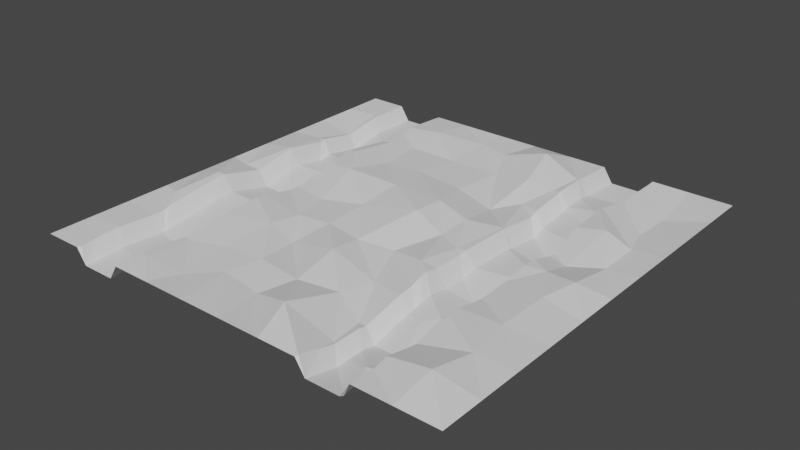 # Source: tyre_tracks.blend  (saved by Blender 3.0.42; exported with 4.5.12 LTS)
import bpy
from mathutils import Matrix  # noqa: F401  (used for matrix-valued properties, if any)

bpy.ops.wm.read_factory_settings(use_empty=True)
scene = bpy.context.scene
scene.name = 'Scene'

# ---- collections
col_collection = bpy.data.collections.new('Collection'); scene.collection.children.link(col_collection)

# ---- world
world_world = bpy.data.worlds.new('World'); scene.world = world_world
world_world.use_nodes = True; world_world.node_tree.nodes.clear()
_N = world_world.node_tree.nodes; _L = world_world.node_tree.links
n0 = _N.new('ShaderNodeOutputWorld'); n0.name = 'World Output'; n0.location = (300, 300)
n1 = _N.new('ShaderNodeBackground'); n1.name = 'Background'; n1.location = (10, 300)
n1.inputs[0].default_value = (0.05088, 0.05088, 0.05088, 1.0)
_L.new(n1.outputs[0], n0.inputs[0])
n0.is_active_output = True
world_world.color = (0.05088, 0.05088, 0.05088)
world_world.use_sun_shadow = False
world_world.sun_shadow_jitter_overblur = 0.0

# ---- meshes
me_grid_002 = bpy.data.meshes.new('Grid.002')
me_grid_002.from_pydata([(-1.0, -1.0, 0.0), (-0.4, -1.0, 0.0), (-0.2, -1.0, 0.0), (0.0, -1.0, 0.0), (0.2, -1.0, 0.0), (0.8, -1.0, 0.0), (1.0, -1.0, 0.0), (-1.0, -0.8, 0.0), (-0.8515, -0.7873, 0.008267), (-0.5369, -0.8837, 0.009891), (-0.3573, -0.8492, -0.01704), (-0.2392, -0.7464, -0.01139), (-0.04933, -0.7643, -0.02578), (0.1508, -0.8179, 0.04154), (0.3613, -0.7906, -0.05277), (0.527, -0.8122, -0.07428), (0.8151, -0.8173, 0.04627), (1.0, -0.8, 0.0), (-1.0, -0.6, 0.0), (-0.75, -0.6278, -0.0733), (-0.5483, -0.6651, -0.01108), (-0.3908, -0.6064, -0.009801), (-0.2071, -0.5878, -0.008658), (-0.0008816, -0.6049, -0.01802), (0.1851, -0.5725, -0.01868), (0.3355, -0.6343, -0.06153), (0.5589, -0.6679, -0.09883), (0.8307, -0.6185, 0.01364), (1.0, -0.6, 0.0), (-1.0, -0.4, 0.0), (-0.8912, -0.4434, 0.01876), (-0.6458, -0.4622, -0.0541), (-0.3762, -0.3715, 0.00757), (-0.2476, -0.3794, -0.03682), (-0.01302, -0.3901, 0.02015), (0.2221, -0.4124, -0.03318), (0.5017, -0.4839, -0.06367), (0.5514, -0.4276, -0.05562), (0.8008, -0.3998, 0.006036), (1.0, -0.4, 0.0), (-1.0, -0.2, 0.0), (-0.8554, -0.2246, 0.0452), (-0.6661, -0.208, -0.04346), (-0.3706, -0.2153, -0.01516), (-0.2048, -0.2071, -0.00411), (-0.02658, -0.2336, -0.007352), (0.1299, -0.1905, -0.0219), (0.307, -0.2428, 0.01894), (0.5492, -0.2258, -0.09125), (0.8145, -0.1727, 0.01809), (1.0, -0.2, 0.0), (-1.0, 0.0, 0.0), (-0.9018, -0.01721, -0.002977), (-0.6406, -0.01079, -0.0869), (-0.4089, -0.03162, -0.02238), (-0.2016, -0.002454, 0.005896), (0.05035, 0.0493, 0.0405), (0.2154, 0.002245, -0.0008772), (0.3398, -0.0601, 0.007558), (0.7134, 0.006628, 0.008524), (0.8619, -0.03267, 0.0333), (1.0, 0.0, 0.0), (-1.0, 0.2, 0.0), (-0.8321, 0.1966, 0.03093), (-0.6978, 0.2305, -0.06499), (-0.4358, 0.175, 0.04497), (-0.1967, 0.2049, 0.02688), (0.05624, 0.1968, 0.0319), (0.2295, 0.1497, 0.01571), (0.3671, 0.2165, -0.002419), (0.7061, 0.1559, -0.03659), (0.8628, 0.1894, -0.004899), (1.0, 0.2, 0.0), (-1.0, 0.4, 0.0), (-0.8606, 0.4335, -0.004634), (-0.5371, 0.3267, 0.04904), (-0.4027, 0.384, 0.007881), (-0.2405, 0.4173, 0.004904), (0.001903, 0.3988, -0.003676), (0.1876, 0.3729, -0.03756), (0.2777, 0.4862, -0.02412), (0.7525, 0.3728, 0.05031), (0.8538, 0.4012, -0.01362), (1.0, 0.4, 0.0), (-1.0, 0.6, 0.0), (-0.8332, 0.5979, -0.03013), (-0.5385, 0.5686, 0.01511), (-0.4374, 0.625, -0.006496), (-0.2029, 0.6264, -0.00711), (0.02459, 0.6488, -0.01778), (0.2102, 0.6313, 0.02076), (0.3391, 0.6278, 0.005823), (0.5519, 0.6183, -0.02193), (0.8072, 0.5528, -0.02788), (1.0, 0.6, 0.0), (-1.0, 0.8, 0.0), (-0.8522, 0.8171, 0.0002113), (-0.6486, 0.7663, -0.05704), (-0.4295, 0.7957, 0.02332), (-0.207, 0.8663, -0.001725), (-0.0435, 0.8143, 0.0053), (0.1691, 0.8326, 0.06592), (0.3654, 0.7813, 0.01423), (0.5532, 0.8146, -0.0607), (0.8141, 0.7368, -0.02958), (1.0, 0.8, 0.0), (-1.0, 1.0, 0.0), (-0.4, 1.0, 0.0), (-0.2, 1.0, 0.0), (0.0, 1.0, 0.0), (0.2, 1.0, 0.0), (0.8, 1.0, 0.0), (1.0, 1.0, 0.0), (-0.7776, -1.0, -0.06858), (-0.8224, -0.9074, 0.003599), (-0.8159, -0.9841, 0.0), (-0.8224, -1.0, 0.0), (-0.5776, -0.9588, 0.003503), (-0.6224, -0.981, -0.06784), (-0.6224, -1.0, -0.06858), (-0.5776, -1.0, 0.0), (0.4218, -1.0, -0.06858), (0.3765, -0.8728, -0.03205), (0.382, -0.9869, 0.002994), (0.3776, -1.0, 0.0), (0.6222, -1.0, 0.0), (0.5777, -0.9427, -0.07031), (0.5834, -0.9854, -0.07226), (0.5776, -1.0, -0.06858), (-0.8223, 0.9219, 9.023e-05), (-0.7776, 0.9655, -0.06687), (-0.7776, 1.0, -0.06858), (-0.8224, 1.0, 0.0), (-0.6224, 0.8923, -0.06326), (-0.5777, 0.9733, 0.003047), (-0.5776, 1.0, 0.0), (-0.6224, 1.0, -0.06858), (0.3783, 0.8627, 0.008932), (0.4223, 0.9731, -0.06743), (0.4224, 1.0, -0.06858), (0.3776, 1.0, 0.0), (0.5785, 0.915, -0.06496), (0.6217, 0.9733, -0.002997), (0.6224, 1.0, 0.0), (0.5776, 1.0, -0.06858), (-0.7776, 0.8014, -0.06476), (-0.8223, 0.8116, 0.001507), (-0.7776, 0.7581, -0.06482), (-0.8223, 0.7934, 0.001633), (-0.7774, 0.5923, -0.09013), (-0.8219, 0.5967, -0.0284), (-0.7773, 0.5418, -0.08142), (-0.8219, 0.5857, -0.02626), (-0.7776, 0.4065, -0.05709), (-0.8222, 0.4212, 0.003353), (-0.7784, 0.3432, -0.06962), (-0.8222, 0.3955, -0.003151), (-0.7786, 0.2073, -0.04716), (-0.8226, 0.1979, 0.02952), (-0.7781, 0.1381, -0.05154), (-0.8226, 0.1863, 0.02848), (-0.7777, -0.01416, -0.07884), (-0.8222, -0.01525, -0.007654), (-0.7779, -0.1044, -0.05872), (-0.8224, -0.06929, 0.00469), (-0.7782, -0.2188, -0.03046), (-0.8228, -0.2224, 0.04253), (-0.7781, -0.3058, -0.03446), (-0.8228, -0.2571, 0.04059), (-0.7779, -0.4454, -0.05175), (-0.8225, -0.4428, 0.0176), (-0.7778, -0.5278, -0.06042), (-0.8224, -0.497, 0.01217), (-0.7777, -0.5916, -0.06868), (-0.8224, -0.5333, 0.007319), (-0.7777, -0.6026, -0.07277), (-0.8223, -0.562, -0.003356), (-0.7776, -0.6248, -0.07277), (-0.8223, -0.6198, -0.003355), (-0.7776, -0.6713, -0.06976), (-0.8224, -0.7416, 0.004545), (-0.7777, -0.8115, -0.05989), (-0.8225, -0.7972, 0.008439), (-0.8225, -0.8119, 0.007312), (-0.7777, -0.8497, -0.06273), (-0.5779, 0.7758, 0.01534), (-0.6225, 0.7698, -0.05563), (-0.5778, 0.7189, 0.005493), (-0.6224, 0.7488, -0.05927), (-0.5779, 0.6394, 0.01383), (-0.6225, 0.7194, -0.05619), (-0.5779, 0.5998, 0.01324), (-0.6224, 0.6351, -0.05745), (-0.5779, 0.5725, 0.00907), (-0.6223, 0.5769, -0.06633), (-0.5783, 0.3636, 0.03842), (-0.6227, 0.4033, -0.04159), (-0.5784, 0.3404, 0.04259), (-0.6228, 0.3551, -0.03292), (-0.5783, 0.302, 0.03738), (-0.6226, 0.2755, -0.04372), (-0.5781, 0.2051, 0.0225), (-0.6225, 0.2145, -0.05309), (-0.5776, 0.1214, -0.007217), (-0.6222, 0.1619, -0.07178), (-0.5774, -0.01647, -0.01943), (-0.622, -0.01246, -0.08722), (-0.5774, -0.05866, -0.01758), (-0.622, -0.02487, -0.08668), (-0.5779, -0.2102, 0.01309), (-0.6226, -0.2091, -0.04939), (-0.578, -0.2577, 0.01978), (-0.6227, -0.2325, -0.04609), (-0.5778, -0.4393, 0.01273), (-0.6226, -0.4544, -0.0547), (-0.5777, -0.5007, 0.007989), (-0.6226, -0.4754, -0.05632), (-0.5776, -0.6043, -0.003417), (-0.6225, -0.5108, -0.06022), (-0.5775, -0.6477, -0.008638), (-0.6223, -0.6208, -0.07345), (-0.5774, -0.6597, -0.01016), (-0.6223, -0.6515, -0.07733), (-0.5777, -0.8346, 0.007091), (-0.6225, -0.7809, -0.06455), (-0.6226, -0.858, -0.05911), (-0.5777, -0.8714, 0.009686), (0.6217, 0.7942, -0.001956), (0.5786, 0.8071, -0.06434), (0.6216, 0.7441, -0.001754), (0.5787, 0.7884, -0.06428), (0.6215, 0.6004, 0.02633), (0.5787, 0.6114, -0.02975), (0.6215, 0.5683, 0.03277), (0.5789, 0.5989, -0.0273), (0.6215, 0.5332, 0.04792), (0.5789, 0.5853, -0.02144), (0.6216, 0.4894, 0.03171), (0.5777, 0.5188, -0.04189), (0.6217, 0.3679, 0.02256), (0.5778, 0.3753, -0.05352), (0.6219, 0.2122, -0.03315), (0.5778, 0.2447, -0.1003), (0.622, 0.1694, -0.0274), (0.5778, 0.1771, -0.09142), (0.6221, 0.06353, 0.0054), (0.5777, 0.09058, -0.06461), (0.6221, -0.004648, 0.008214), (0.5777, -0.0119, -0.06049), (0.6222, -0.1224, -0.008802), (0.5777, -0.1853, -0.08582), (0.6222, -0.2112, -0.01145), (0.5777, -0.2201, -0.08686), (0.6222, -0.2763, -0.01434), (0.5777, -0.2455, -0.08799), (0.6222, -0.4197, 0.01099), (0.5777, -0.4247, -0.05635), (0.6222, -0.476, 0.01313), (0.5777, -0.4456, -0.05555), (0.6222, -0.6564, -0.02002), (0.5778, -0.6645, -0.09577), (0.6222, -0.7049, -0.01133), (0.5778, -0.679, -0.09318), (0.6222, -0.8139, 0.01147), (0.5778, -0.8131, -0.06512), (0.5778, -0.8471, -0.07322), (0.6222, -0.8777, -0.003713), (0.4228, 0.7915, -0.05629), (0.3785, 0.7837, 0.01378), (0.4234, 0.7306, -0.04426), (0.3787, 0.7697, 0.01654), (0.4233, 0.6241, -0.0466), (0.3786, 0.6261, 0.01339), (0.4228, 0.5896, -0.05543), (0.3783, 0.6099, 0.009255), (0.4217, 0.433, -0.07389), (0.3774, 0.4493, -0.0111), (0.4206, 0.3712, -0.0963), (0.3766, 0.4067, -0.02661), (0.4217, 0.2063, -0.07629), (0.3777, 0.2145, -0.003446), (0.4221, 0.1836, -0.06933), (0.3777, 0.2101, -0.002097), (0.4226, -0.04333, -0.06083), (0.3782, -0.05231, 0.007644), (0.4219, -0.1251, -0.07287), (0.378, -0.0903, 0.002048), (0.4221, -0.2347, -0.06941), (0.3782, -0.2378, 0.0067), (0.4229, -0.3304, -0.05247), (0.3788, -0.2971, 0.01718), (0.4225, -0.3858, -0.05796), (0.3787, -0.3316, 0.01377), (0.4219, -0.4209, -0.06943), (0.3779, -0.3862, -0.004026), (0.4216, -0.4634, -0.07459), (0.3775, -0.4521, -0.01202), (0.4205, -0.5575, -0.09616), (0.3758, -0.5979, -0.04545), (0.4193, -0.6469, -0.1184), (0.3752, -0.6403, -0.05597), (0.4199, -0.7127, -0.1055), (0.3756, -0.6715, -0.04985), (0.4199, -0.7983, -0.1047), (0.3757, -0.7925, -0.04868), (0.3756, -0.8032, -0.0496), (0.4198, -0.8419, -0.1084)], [], [(183, 8, 114), (115, 114, 8, 7), (184, 118, 225, 181), (2, 10, 1), (3, 11, 2), (4, 12, 3), (305, 14, 122), (123, 122, 14, 13), (96, 129, 132, 106), (6, 16, 5), (8, 18, 7), (183, 182, 8), (10, 20, 9), (11, 21, 10), (12, 22, 11), (13, 23, 12), (14, 24, 13), (305, 304, 14), (265, 264, 15), (17, 27, 16), (8, 180, 178, 18), (220, 171, 173, 19, 222), (20, 217, 219), (22, 32, 21), (23, 33, 22), (24, 34, 23), (25, 35, 24), (302, 300, 25), (262, 260, 26), (28, 38, 27), (30, 40, 29), (172, 170, 30), (216, 214, 31), (33, 43, 32), (34, 44, 33), (35, 45, 34), (25, 298, 296, 35), (292, 47, 46, 294), (258, 256, 37), (39, 49, 38), (41, 51, 40), (168, 166, 41), (212, 210, 42), (44, 54, 43), (45, 55, 44), (46, 56, 45), (47, 57, 46), (290, 288, 47), (254, 252, 48), (50, 60, 49), (52, 62, 51), (164, 162, 52), (208, 206, 53), (55, 65, 54), (56, 66, 55), (57, 67, 56), (58, 68, 57), (286, 284, 58), (60, 70, 59), (61, 71, 60), (63, 73, 62), (160, 158, 63), (204, 202, 64), (66, 76, 65), (67, 77, 66), (68, 78, 67), (69, 79, 68), (282, 280, 69), (71, 81, 70), (72, 82, 71), (74, 84, 73), (196, 151, 153, 198), (76, 86, 75), (77, 87, 76), (78, 88, 77), (79, 89, 78), (80, 90, 79), (278, 276, 80), (236, 92, 271, 273, 238), (83, 93, 82), (85, 95, 84), (192, 147, 149, 194), (86, 189, 191), (88, 98, 87), (89, 99, 88), (90, 100, 89), (91, 101, 90), (274, 272, 91), (234, 232, 92), (94, 104, 93), (96, 106, 95), (133, 97, 186), (98, 107, 135, 134), (99, 107, 98), (100, 108, 99), (101, 109, 100), (102, 110, 101), (141, 103, 228), (104, 111, 143, 142), (105, 111, 104), (119, 118, 184, 113), (188, 186, 97), (1, 10, 9), (2, 11, 10), (3, 12, 11), (4, 13, 12), (128, 127, 306, 121), (5, 16, 263, 266), (6, 17, 16), (224, 19, 179, 181, 225), (9, 20, 221, 223), (10, 21, 20), (11, 22, 21), (12, 23, 22), (13, 24, 23), (14, 25, 24), (15, 26, 299, 301), (16, 27, 259, 261), (17, 28, 27), (19, 173, 175), (218, 31, 169, 171, 220), (21, 32, 213, 215), (22, 33, 32), (23, 34, 33), (24, 35, 34), (26, 36, 297, 299), (26, 37, 36), (27, 38, 255, 257), (28, 39, 38), (30, 41, 40), (31, 42, 165, 167), (32, 43, 209, 211), (33, 44, 43), (34, 45, 44), (35, 46, 45), (36, 291, 293), (37, 48, 287, 289), (38, 49, 251, 253), (39, 50, 49), (41, 52, 51), (42, 53, 161, 163), (43, 54, 205, 207), (44, 55, 54), (45, 56, 55), (46, 57, 56), (47, 58, 57), (48, 250, 248, 283, 285), (49, 60, 59), (50, 61, 60), (52, 63, 62), (53, 64, 157, 159), (54, 65, 201, 203), (55, 66, 65), (56, 67, 66), (57, 68, 67), (58, 69, 68), (282, 69, 58, 284), (60, 71, 70), (61, 72, 71), (63, 74, 73), (64, 200, 198, 153, 155), (65, 76, 75), (66, 77, 76), (67, 78, 77), (68, 79, 78), (69, 80, 79), (278, 80, 69, 280), (71, 82, 81), (72, 83, 82), (74, 85, 84), (196, 194, 149, 151), (76, 87, 86), (77, 88, 87), (78, 89, 88), (79, 90, 89), (80, 91, 90), (274, 91, 80, 276), (82, 93, 231, 233), (83, 94, 93), (85, 96, 95), (190, 97, 145, 147, 192), (87, 98, 185, 187), (88, 99, 98), (89, 100, 99), (90, 101, 100), (91, 102, 101), (92, 103, 267, 269), (93, 104, 227, 229), (94, 105, 104), (97, 133, 136, 131, 130), (97, 130, 145), (98, 134, 185), (99, 108, 107), (100, 109, 108), (101, 110, 109), (103, 141, 144, 139, 138), (103, 138, 267), (104, 142, 227), (105, 112, 111), (1, 9, 117, 120), (182, 180, 8), (179, 19, 177), (176, 29, 18, 178), (19, 175, 177), (174, 30, 29, 176), (172, 30, 174), (168, 41, 30, 170), (31, 167, 169), (164, 52, 41, 166), (42, 163, 165), (160, 63, 52, 162), (53, 159, 161), (156, 74, 63, 158), (65, 75, 199, 201), (156, 154, 74), (152, 85, 74, 154), (152, 150, 85), (148, 96, 85, 150), (129, 96, 146), (117, 9, 226), (230, 228, 103), (9, 223, 226), (224, 222, 19), (20, 219, 221), (216, 31, 218), (21, 215, 217, 20), (212, 42, 31, 214), (32, 211, 213), (208, 53, 42, 210), (43, 207, 209), (204, 64, 53, 206), (54, 203, 205), (202, 200, 64), (64, 155, 157), (199, 75, 197), (75, 195, 197), (75, 86, 193, 195), (86, 191, 193), (188, 97, 190), (87, 187, 189, 86), (102, 137, 140, 110), (124, 123, 13, 4), (270, 268, 102), (262, 26, 15, 264), (16, 261, 263), (258, 37, 26, 260), (27, 257, 259), (254, 48, 37, 256), (38, 253, 255), (252, 250, 48), (48, 285, 287), (246, 281, 283, 248), (246, 244, 279, 281), (242, 277, 279, 244), (242, 240, 275, 277), (238, 273, 275, 240), (81, 237, 239), (234, 92, 236), (82, 233, 235, 81), (230, 103, 92, 232), (93, 229, 231), (148, 146, 96), (265, 15, 126), (5, 266, 125), (302, 25, 14, 304), (15, 301, 303), (300, 298, 25), (297, 36, 295), (294, 46, 35, 296), (36, 293, 295), (290, 47, 292), (37, 289, 291, 36), (286, 58, 47, 288), (49, 59, 249, 251), (249, 59, 247), (59, 245, 247), (59, 70, 243, 245), (70, 241, 243), (70, 81, 239, 241), (81, 235, 237), (270, 102, 91, 272), (92, 269, 271), (137, 102, 268), (127, 126, 15, 303, 306), (113, 114, 115, 116), (117, 118, 119, 120), (121, 122, 123, 124), (125, 126, 127, 128), (129, 130, 131, 132), (133, 134, 135, 136), (137, 138, 139, 140), (141, 142, 143, 144), (182, 183, 184, 181), (180, 182, 181, 179), (179, 177, 178, 180), (176, 178, 177, 175), (174, 176, 175, 173), (172, 174, 173, 171), (170, 172, 171, 169), (168, 170, 169, 167), (166, 168, 167, 165), (164, 166, 165, 163), (162, 164, 163, 161), (160, 162, 161, 159), (158, 160, 159, 157), (156, 158, 157, 155), (154, 156, 155, 153), (152, 154, 153, 151), (150, 152, 151, 149), (148, 150, 149, 147), (146, 148, 147, 145), (129, 146, 145, 130), (183, 114, 113, 184), (224, 225, 226, 223), (222, 224, 223, 221), (220, 222, 221, 219), (218, 220, 219, 217), (216, 218, 217, 215), (214, 216, 215, 213), (212, 214, 213, 211), (210, 212, 211, 209), (208, 210, 209, 207), (206, 208, 207, 205), (204, 206, 205, 203), (202, 204, 203, 201), (200, 202, 201, 199), (199, 197, 198, 200), (196, 198, 197, 195), (194, 196, 195, 193), (192, 194, 193, 191), (190, 192, 191, 189), (188, 190, 189, 187), (186, 188, 187, 185), (133, 186, 185, 134), (117, 226, 225, 118), (264, 265, 266, 263), (262, 264, 263, 261), (260, 262, 261, 259), (258, 260, 259, 257), (256, 258, 257, 255), (254, 256, 255, 253), (252, 254, 253, 251), (250, 252, 251, 249), (249, 247, 248, 250), (246, 248, 247, 245), (244, 246, 245, 243), (242, 244, 243, 241), (240, 242, 241, 239), (238, 240, 239, 237), (236, 238, 237, 235), (234, 236, 235, 233), (232, 234, 233, 231), (230, 232, 231, 229), (228, 230, 229, 227), (141, 228, 227, 142), (265, 126, 125, 266), (304, 305, 306, 303), (302, 304, 303, 301), (300, 302, 301, 299), (298, 300, 299, 297), (297, 295, 296, 298), (294, 296, 295, 293), (292, 294, 293, 291), (290, 292, 291, 289), (288, 290, 289, 287), (286, 288, 287, 285), (284, 286, 285, 283), (282, 284, 283, 281), (280, 282, 281, 279), (278, 280, 279, 277), (276, 278, 277, 275), (274, 276, 275, 273), (272, 274, 273, 271), (270, 272, 271, 269), (268, 270, 269, 267), (137, 268, 267, 138), (305, 122, 121, 306), (116, 115, 7, 0)])
_uv = me_grid_002.uv_layers.new(name='UVMap')
_uv.uv.foreach_set('vector', [0.1115, 0.08845, 0.1, 0.1, 0.1, 0.04353, 0.09206, 0.007936, 0.1, 0.04353, 0.1, 0.1, 0.0, 0.1, 0.1293, 0.07066, 0.1911, 0.008916, 0.1735, 0.1, 0.1256, 0.1, 0.4, 0.0, 0.3, 0.1, 0.3, 0.0, 0.5, 0.0, 0.4, 0.1, 0.4, 0.0, 0.6, 0.0, 0.5, 0.1, 0.5, 0.0, 0.706, 0.094, 0.7, 0.1, 0.7, 0.06074, 0.6928, 0.007207, 0.7, 0.06074, 0.7, 0.1, 0.6, 0.1, 0.1, 0.9, 0.1, 0.9573, 0.08878, 1.0, 0.0, 1.0, 1.0, 0.0, 0.9, 0.1, 0.9, 0.0, 0.1, 0.1, 0.0, 0.2, 0.0, 0.1, 0.1115, 0.08845, 0.1106, 0.1, 0.1, 0.1, 0.3, 0.1, 0.2, 0.2, 0.2, 0.1, 0.4, 0.1, 0.3, 0.2, 0.3, 0.1, 0.5, 0.1, 0.4, 0.2, 0.4, 0.1, 0.6, 0.1, 0.5, 0.2, 0.5, 0.1, 0.7, 0.1, 0.6, 0.2, 0.6, 0.1, 0.706, 0.094, 0.7087, 0.1, 0.7, 0.1, 0.8186, 0.08141, 0.8176, 0.1, 0.8, 0.1, 1.0, 0.1, 0.9, 0.2, 0.9, 0.1, 0.1, 0.1, 0.1, 0.1287, 0.07108, 0.2, 0.0, 0.2, 0.1792, 0.2208, 0.1355, 0.2645, 0.1, 0.2196, 0.1, 0.2, 0.1633, 0.2, 0.2, 0.2, 0.2, 0.23, 0.1918, 0.2082, 0.4, 0.2, 0.3, 0.3, 0.3, 0.2, 0.5, 0.2, 0.4, 0.3, 0.4, 0.2, 0.6, 0.2, 0.5, 0.3, 0.5, 0.2, 0.7, 0.2, 0.6, 0.3, 0.6, 0.2, 0.7209, 0.1791, 0.7178, 0.2, 0.7, 0.2, 0.8074, 0.1926, 0.807, 0.2, 0.8, 0.2, 1.0, 0.2, 0.9, 0.3, 0.9, 0.2, 0.1, 0.3, 0.0, 0.4, 0.0, 0.3, 0.1221, 0.2779, 0.1271, 0.3, 0.1, 0.3, 0.2091, 0.2909, 0.2086, 0.3, 0.2, 0.3, 0.4, 0.3, 0.3, 0.4, 0.3, 0.3, 0.5, 0.3, 0.4, 0.4, 0.4, 0.3, 0.6, 0.3, 0.5, 0.4, 0.5, 0.3, 0.7, 0.2, 0.7, 0.2242, 0.6556, 0.3, 0.6, 0.3, 0.7, 0.3632, 0.7, 0.4, 0.6, 0.4, 0.6667, 0.3333, 0.8094, 0.2906, 0.8105, 0.3, 0.8, 0.3, 1.0, 0.3, 0.9, 0.4, 0.9, 0.3, 0.1, 0.4, 0.0, 0.5, 0.0, 0.4, 0.115, 0.385, 0.1133, 0.4, 0.1, 0.4, 0.215, 0.385, 0.2147, 0.4, 0.2, 0.4, 0.4, 0.4, 0.3, 0.5, 0.3, 0.4, 0.5, 0.4, 0.4, 0.5, 0.4, 0.4, 0.6, 0.4, 0.5, 0.5, 0.5, 0.4, 0.7, 0.4, 0.6, 0.5, 0.6, 0.4, 0.7294, 0.3706, 0.7294, 0.4, 0.7, 0.4, 0.8114, 0.3886, 0.8108, 0.4, 0.8, 0.4, 1.0, 0.4, 0.9, 0.5, 0.9, 0.4, 0.1, 0.5, 0.0, 0.6, 0.0, 0.5, 0.1273, 0.4727, 0.1305, 0.5, 0.1, 0.5, 0.2069, 0.4931, 0.208, 0.5, 0.2, 0.5, 0.4, 0.5, 0.3, 0.6, 0.3, 0.5, 0.5, 0.5, 0.4, 0.6, 0.4, 0.5, 0.6, 0.5, 0.5, 0.6, 0.5, 0.5, 0.7, 0.5, 0.6, 0.6, 0.6, 0.5, 0.7182, 0.4818, 0.7089, 0.5, 0.7, 0.5, 0.9, 0.5, 0.8, 0.6, 0.8, 0.5, 1.0, 0.5, 0.9, 0.6, 0.9, 0.5, 0.1, 0.6, 0.0, 0.7, 0.0, 0.6, 0.105, 0.595, 0.1052, 0.6, 0.1, 0.6, 0.2262, 0.5738, 0.2288, 0.6, 0.2, 0.6, 0.4, 0.6, 0.3, 0.7, 0.3, 0.6, 0.5, 0.6, 0.4, 0.7, 0.4, 0.6, 0.6, 0.6, 0.5, 0.7, 0.5, 0.6, 0.7, 0.6, 0.6, 0.7, 0.6, 0.6, 0.7029, 0.5971, 0.703, 0.6, 0.7, 0.6, 0.9, 0.6, 0.8, 0.7, 0.8, 0.6, 1.0, 0.6, 0.9, 0.7, 0.9, 0.6, 0.1, 0.7, 0.0, 0.8, 0.0, 0.7, 0.1721, 0.7279, 0.1218, 0.7782, 0.13, 0.7, 0.1751, 0.7, 0.3, 0.7, 0.2, 0.8, 0.2, 0.7, 0.4, 0.7, 0.3, 0.8, 0.3, 0.7, 0.5, 0.7, 0.4, 0.8, 0.4, 0.7, 0.6, 0.7, 0.5, 0.8, 0.5, 0.7, 0.7, 0.7, 0.6, 0.8, 0.6, 0.7, 0.72, 0.68, 0.7175, 0.7, 0.7, 0.7, 0.8, 0.7865, 0.8, 0.8, 0.7396, 0.8, 0.7165, 0.7835, 0.7469, 0.7531, 1.0, 0.7, 0.9, 0.8, 0.9, 0.7, 0.1, 0.8, 0.0, 0.9, 0.0, 0.8, 0.1732, 0.8268, 0.1238, 0.8762, 0.119, 0.8, 0.1716, 0.8, 0.2, 0.8, 0.2, 0.8358, 0.1874, 0.8126, 0.4, 0.8, 0.3, 0.9, 0.3, 0.8, 0.5, 0.8, 0.4, 0.9, 0.4, 0.8, 0.6, 0.8, 0.5, 0.9, 0.5, 0.8, 0.7, 0.8, 0.6, 0.9, 0.6, 0.8, 0.7077, 0.7923, 0.7185, 0.8, 0.7, 0.8, 0.8089, 0.7911, 0.8105, 0.8, 0.8, 0.8, 1.0, 0.8, 0.9, 0.9, 0.9, 0.8, 0.1, 0.9, 0.0, 1.0, 0.0, 0.9, 0.2, 0.9539, 0.2, 0.9, 0.2119, 0.9, 0.3, 0.9, 0.3, 1.0, 0.2112, 1.0, 0.2131, 0.9869, 0.4, 0.9, 0.3, 1.0, 0.3, 0.9, 0.5, 0.9, 0.4, 1.0, 0.4, 0.9, 0.6, 0.9, 0.5, 1.0, 0.5, 0.9, 0.7, 0.9, 0.6, 1.0, 0.6, 0.9, 0.8, 0.9541, 0.8, 0.9, 0.8097, 0.9, 0.9, 0.9, 0.9, 1.0, 0.8112, 1.0, 0.8101, 0.9899, 1.0, 0.9, 0.9, 1.0, 0.9, 0.9, 0.1888, 0.0, 0.1911, 0.008916, 0.1293, 0.07066, 0.1112, 0.0, 0.2124, 0.8876, 0.2119, 0.9, 0.2, 0.9, 0.3, 0.0, 0.3, 0.1, 0.2, 0.1, 0.4, 0.0, 0.4, 0.1, 0.3, 0.1, 0.5, 0.0, 0.5, 0.1, 0.4, 0.1, 0.6, 0.0, 0.6, 0.1, 0.5, 0.1, 0.7888, 0.0, 0.793, 0.006974, 0.7245, 0.07551, 0.7109, 0.0, 0.9, 0.0, 0.9, 0.1, 0.833, 0.1, 0.8349, 0.06512, 1.0, 0.0, 1.0, 0.1, 0.9, 0.1, 0.1598, 0.1402, 0.1, 0.2, 0.1, 0.1727, 0.1256, 0.1, 0.1735, 0.1, 0.2, 0.1, 0.2, 0.2, 0.1855, 0.2, 0.1808, 0.1192, 0.3, 0.1, 0.3, 0.2, 0.2, 0.2, 0.4, 0.1, 0.4, 0.2, 0.3, 0.2, 0.5, 0.1, 0.5, 0.2, 0.4, 0.2, 0.6, 0.1, 0.6, 0.2, 0.5, 0.2, 0.7, 0.1, 0.7, 0.2, 0.6, 0.2, 0.8, 0.1, 0.8, 0.2, 0.7375, 0.2, 0.7441, 0.1559, 0.9, 0.1, 0.9, 0.2, 0.8233, 0.2, 0.8247, 0.1753, 1.0, 0.1, 1.0, 0.2, 0.9, 0.2, 0.1, 0.2, 0.1, 0.2196, 0.08893, 0.2111, 0.2, 0.2761, 0.2, 0.3, 0.1452, 0.3, 0.1355, 0.2645, 0.1792, 0.2208, 0.3, 0.2, 0.3, 0.3, 0.2252, 0.3, 0.2267, 0.2733, 0.4, 0.2, 0.4, 0.3, 0.3, 0.3, 0.5, 0.2, 0.5, 0.3, 0.4, 0.3, 0.6, 0.2, 0.6, 0.3, 0.5, 0.3, 0.8, 0.2, 0.7, 0.3, 0.7, 0.2511, 0.7375, 0.2, 0.8, 0.2, 0.8, 0.3, 0.7, 0.3, 0.9, 0.2, 0.9, 0.3, 0.8284, 0.3, 0.8254, 0.2746, 1.0, 0.2, 1.0, 0.3, 0.9, 0.3, 0.1, 0.3, 0.1, 0.4, 0.0, 0.4, 0.2, 0.3, 0.2, 0.4, 0.1353, 0.4, 0.1361, 0.3639, 0.3, 0.3, 0.3, 0.4, 0.2299, 0.4, 0.2304, 0.3696, 0.4, 0.3, 0.4, 0.4, 0.3, 0.4, 0.5, 0.3, 0.5, 0.4, 0.4, 0.4, 0.6, 0.3, 0.6, 0.4, 0.5, 0.4, 0.7, 0.3, 0.7, 0.3407, 0.6785, 0.3215, 0.8, 0.3, 0.8, 0.4, 0.7475, 0.4, 0.7474, 0.3526, 0.9, 0.3, 0.9, 0.4, 0.8275, 0.4, 0.829, 0.371, 1.0, 0.3, 1.0, 0.4, 0.9, 0.4, 0.1, 0.4, 0.1, 0.5, 0.0, 0.5, 0.2, 0.4, 0.2, 0.5, 0.1475, 0.5, 0.1457, 0.4543, 0.3, 0.4, 0.3, 0.5, 0.2273, 0.5, 0.2234, 0.4766, 0.4, 0.4, 0.4, 0.5, 0.3, 0.5, 0.5, 0.4, 0.5, 0.5, 0.4, 0.5, 0.6, 0.4, 0.6, 0.5, 0.5, 0.5, 0.7, 0.4, 0.7, 0.5, 0.6, 0.5, 0.8, 0.4, 0.8, 0.4174, 0.7549, 0.5, 0.7191, 0.5, 0.7392, 0.4608, 0.9, 0.4, 0.9, 0.5, 0.8, 0.5, 1.0, 0.4, 1.0, 0.5, 0.9, 0.5, 0.1, 0.5, 0.1, 0.6, 0.0, 0.6, 0.2, 0.5, 0.2, 0.6, 0.1348, 0.6, 0.1282, 0.5718, 0.3, 0.5, 0.3, 0.6, 0.2457, 0.6, 0.2416, 0.5584, 0.4, 0.5, 0.4, 0.6, 0.3, 0.6, 0.5, 0.5, 0.5, 0.6, 0.4, 0.6, 0.6, 0.5, 0.6, 0.6, 0.5, 0.6, 0.7, 0.5, 0.7, 0.6, 0.6, 0.6, 0.7029, 0.5971, 0.7, 0.6, 0.7, 0.5, 0.7089, 0.5, 0.9, 0.5, 0.9, 0.6, 0.8, 0.6, 1.0, 0.5, 1.0, 0.6, 0.9, 0.6, 0.1, 0.6, 0.1, 0.7, 0.0, 0.7, 0.2, 0.6, 0.2, 0.6468, 0.1751, 0.7, 0.13, 0.7, 0.1436, 0.6564, 0.3, 0.6, 0.3, 0.7, 0.2, 0.7, 0.4, 0.6, 0.4, 0.7, 0.3, 0.7, 0.5, 0.6, 0.5, 0.7, 0.4, 0.7, 0.6, 0.6, 0.6, 0.7, 0.5, 0.7, 0.7, 0.6, 0.7, 0.7, 0.6, 0.7, 0.72, 0.68, 0.7, 0.7, 0.7, 0.6, 0.703, 0.6, 0.9, 0.6, 0.9, 0.7, 0.8, 0.7, 1.0, 0.6, 1.0, 0.7, 0.9, 0.7, 0.1, 0.7, 0.1, 0.8, 0.0, 0.8, 0.1721, 0.7279, 0.1716, 0.8, 0.119, 0.8, 0.1218, 0.7782, 0.3, 0.7, 0.3, 0.8, 0.2, 0.8, 0.4, 0.7, 0.4, 0.8, 0.3, 0.8, 0.5, 0.7, 0.5, 0.8, 0.4, 0.8, 0.6, 0.7, 0.6, 0.8, 0.5, 0.8, 0.7, 0.7, 0.7, 0.8, 0.6, 0.8, 0.7077, 0.7923, 0.7, 0.8, 0.7, 0.7, 0.7175, 0.7, 0.9, 0.7, 0.9, 0.8, 0.8273, 0.8, 0.823, 0.777, 1.0, 0.7, 1.0, 0.8, 0.9, 0.8, 0.1, 0.8, 0.1, 0.9, 0.0, 0.9, 0.2, 0.8763, 0.2, 0.9, 0.1318, 0.9, 0.1238, 0.8762, 0.1732, 0.8268, 0.3, 0.8, 0.3, 0.9, 0.2323, 0.9, 0.2335, 0.8665, 0.4, 0.8, 0.4, 0.9, 0.3, 0.9, 0.5, 0.8, 0.5, 0.9, 0.4, 0.9, 0.6, 0.8, 0.6, 0.9, 0.5, 0.9, 0.7, 0.8, 0.7, 0.9, 0.6, 0.9, 0.8, 0.8, 0.8, 0.9, 0.7306, 0.9, 0.7311, 0.8689, 0.9, 0.8, 0.9, 0.9, 0.8262, 0.9, 0.8269, 0.8731, 1.0, 0.8, 1.0, 0.9, 0.9, 0.9, 0.2, 0.9, 0.2, 0.9539, 0.1888, 1.0, 0.1112, 1.0, 0.1148, 0.9852, 0.2, 0.9, 0.1148, 0.9852, 0.1318, 0.9, 0.3, 0.9, 0.2131, 0.9869, 0.2323, 0.9, 0.4, 0.9, 0.4, 1.0, 0.3, 1.0, 0.5, 0.9, 0.5, 1.0, 0.4, 1.0, 0.6, 0.9, 0.6, 1.0, 0.5, 1.0, 0.8, 0.9, 0.8, 0.9541, 0.7888, 1.0, 0.7112, 1.0, 0.7145, 0.9855, 0.8, 0.9, 0.7145, 0.9855, 0.7306, 0.9, 0.9, 0.9, 0.8101, 0.9899, 0.8262, 0.9, 1.0, 0.9, 1.0, 1.0, 0.9, 1.0, 0.3, 0.0, 0.2, 0.1, 0.2, 0.03541, 0.2112, 0.0, 0.1106, 0.1, 0.1, 0.1287, 0.1, 0.1, 0.1, 0.1727, 0.1, 0.2, 0.08894, 0.2, 0.07109, 0.2289, 0.0, 0.3, 0.0, 0.2, 0.07108, 0.2, 0.1, 0.2, 0.08893, 0.2111, 0.08894, 0.2, 0.1, 0.2513, 0.1, 0.3, 0.0, 0.3, 0.07109, 0.2289, 0.1221, 0.2779, 0.1, 0.3, 0.1, 0.2513, 0.115, 0.385, 0.1, 0.4, 0.1, 0.3, 0.1271, 0.3, 0.2, 0.3, 0.1361, 0.3639, 0.1452, 0.3, 0.1273, 0.4727, 0.1, 0.5, 0.1, 0.4, 0.1133, 0.4, 0.2, 0.4, 0.1457, 0.4543, 0.1353, 0.4, 0.105, 0.595, 0.1, 0.6, 0.1, 0.5, 0.1305, 0.5, 0.2, 0.5, 0.1282, 0.5718, 0.1475, 0.5, 0.118, 0.682, 0.1, 0.7, 0.1, 0.6, 0.1052, 0.6, 0.3, 0.6, 0.2, 0.7, 0.2, 0.6744, 0.2457, 0.6, 0.118, 0.682, 0.1149, 0.7, 0.1, 0.7, 0.1049, 0.7951, 0.1, 0.8, 0.1, 0.7, 0.1149, 0.7, 0.1049, 0.7951, 0.1038, 0.8, 0.1, 0.8, 0.1095, 0.8905, 0.1, 0.9, 0.1, 0.8, 0.1038, 0.8, 0.1, 0.9573, 0.1, 0.9, 0.1114, 0.9, 0.2, 0.03541, 0.2, 0.1, 0.1874, 0.1, 0.81, 0.89, 0.8097, 0.9, 0.8, 0.9, 0.2, 0.1, 0.1808, 0.1192, 0.1874, 0.1, 0.1598, 0.1402, 0.1633, 0.2, 0.1, 0.2, 0.2, 0.2, 0.1918, 0.2082, 0.1855, 0.2, 0.2091, 0.2909, 0.2, 0.3, 0.2, 0.2761, 0.3, 0.2, 0.2267, 0.2733, 0.2, 0.23, 0.2, 0.2, 0.215, 0.385, 0.2, 0.4, 0.2, 0.3, 0.2086, 0.3, 0.3, 0.3, 0.2304, 0.3696, 0.2252, 0.3, 0.2069, 0.4931, 0.2, 0.5, 0.2, 0.4, 0.2147, 0.4, 0.3, 0.4, 0.2234, 0.4766, 0.2299, 0.4, 0.2262, 0.5738, 0.2, 0.6, 0.2, 0.5, 0.208, 0.5, 0.3, 0.5, 0.2416, 0.5584, 0.2273, 0.5, 0.2288, 0.6, 0.2, 0.6468, 0.2, 0.6, 0.2, 0.6, 0.1436, 0.6564, 0.1348, 0.6, 0.2, 0.6744, 0.2, 0.7, 0.188, 0.7, 0.2, 0.7, 0.1866, 0.7134, 0.188, 0.7, 0.2, 0.7, 0.2, 0.8, 0.1866, 0.8, 0.1866, 0.7134, 0.2, 0.8, 0.1874, 0.8126, 0.1866, 0.8, 0.2124, 0.8876, 0.2, 0.9, 0.2, 0.8763, 0.3, 0.8, 0.2335, 0.8665, 0.2, 0.8358, 0.2, 0.8, 0.7, 0.9, 0.7, 0.9372, 0.6888, 1.0, 0.6, 1.0, 0.6888, 0.0, 0.6928, 0.007207, 0.6, 0.1, 0.6, 0.0, 0.7071, 0.8929, 0.707, 0.9, 0.7, 0.9, 0.8074, 0.1926, 0.8, 0.2, 0.8, 0.1, 0.8176, 0.1, 0.9, 0.1, 0.8247, 0.1753, 0.833, 0.1, 0.8094, 0.2906, 0.8, 0.3, 0.8, 0.2, 0.807, 0.2, 0.9, 0.2, 0.8254, 0.2746, 0.8233, 0.2, 0.8114, 0.3886, 0.8, 0.4, 0.8, 0.3, 0.8105, 0.3, 0.9, 0.3, 0.829, 0.371, 0.8284, 0.3, 0.8108, 0.4, 0.8, 0.4174, 0.8, 0.4, 0.8, 0.4, 0.7392, 0.4608, 0.7475, 0.4, 0.7584, 0.5416, 0.7152, 0.5848, 0.7191, 0.5, 0.7549, 0.5, 0.7584, 0.5416, 0.7598, 0.6, 0.7155, 0.6, 0.7152, 0.5848, 0.7607, 0.6393, 0.7289, 0.6711, 0.7155, 0.6, 0.7598, 0.6, 0.7607, 0.6393, 0.7526, 0.7, 0.7253, 0.7, 0.7289, 0.6711, 0.7469, 0.7531, 0.7165, 0.7835, 0.7253, 0.7, 0.7526, 0.7, 0.8, 0.7, 0.7582, 0.7418, 0.7627, 0.7, 0.8089, 0.7911, 0.8, 0.8, 0.8, 0.7865, 0.9, 0.7, 0.823, 0.777, 0.8, 0.7653, 0.8, 0.7, 0.81, 0.89, 0.8, 0.9, 0.8, 0.8, 0.8105, 0.8, 0.9, 0.8, 0.8269, 0.8731, 0.8273, 0.8, 0.1095, 0.8905, 0.1114, 0.9, 0.1, 0.9, 0.8186, 0.08141, 0.8, 0.1, 0.8, 0.03048, 0.9, 0.0, 0.8349, 0.06512, 0.8111, 0.0, 0.7209, 0.1791, 0.7, 0.2, 0.7, 0.1, 0.7087, 0.1, 0.8, 0.1, 0.7441, 0.1559, 0.7354, 0.1, 0.7178, 0.2, 0.7, 0.2242, 0.7, 0.2, 0.7, 0.2511, 0.7, 0.3, 0.6713, 0.3, 0.6667, 0.3333, 0.6, 0.4, 0.6, 0.3, 0.6556, 0.3, 0.7, 0.3, 0.6785, 0.3215, 0.6713, 0.3, 0.7294, 0.3706, 0.7, 0.4, 0.7, 0.3632, 0.8, 0.3, 0.7474, 0.3526, 0.7, 0.3407, 0.7, 0.3, 0.7182, 0.4818, 0.7, 0.5, 0.7, 0.4, 0.7294, 0.4, 0.9, 0.4, 0.8, 0.5, 0.8, 0.4445, 0.8275, 0.4, 0.8, 0.4445, 0.8, 0.5, 0.7679, 0.5, 0.8, 0.5, 0.7715, 0.5285, 0.7679, 0.5, 0.8, 0.5, 0.8, 0.6, 0.7731, 0.6, 0.7715, 0.5285, 0.8, 0.6, 0.7723, 0.6277, 0.7731, 0.6, 0.8, 0.6, 0.8, 0.7, 0.7627, 0.7, 0.7723, 0.6277, 0.8, 0.7, 0.8, 0.7653, 0.7582, 0.7418, 0.7071, 0.8929, 0.7, 0.9, 0.7, 0.8, 0.7185, 0.8, 0.8, 0.8, 0.7311, 0.8689, 0.7396, 0.8, 0.7, 0.9372, 0.7, 0.9, 0.707, 0.9, 0.793, 0.006974, 0.8, 0.03048, 0.8, 0.1, 0.7354, 0.1, 0.7245, 0.07551, 0.1112, 3.611e-18, 0.07125, 0.02875, 0.09206, 0.007936, 0.08878, 0.0, 0.2162, 0.01941, 0.1911, 0.008916, 0.1888, 0.0, 0.2, 0.0, 0.7086, -0.002212, 0.7, 0.06074, 0.6928, 0.007207, 0.6942, 0.005767, 0.8111, 0.0, 0.7832, 0.01679, 0.793, 0.006974, 0.7888, 0.0, 0.1, 0.9573, 0.1, 0.9858, 0.1, 1.0, 0.08878, 1.0, 0.2, 0.9539, 0.2, 0.9909, 0.2, 1.0, 0.1888, 1.0, 0.7065, 0.9259, 0.7145, 0.9855, 0.7112, 1.0, 0.7, 1.0, 0.787, 0.9682, 0.8101, 0.9899, 0.8112, 1.0, 0.8, 1.0, 0.1106, 0.1, 0.1115, 0.08845, 0.1293, 0.07066, 0.1256, 0.1, 0.1, 0.1287, 0.1106, 0.1, 0.1256, 0.1, 0.1, 0.1727, 0.1, 0.1727, 0.08894, 0.2, 0.07108, 0.2, 0.1, 0.1287, 0.07109, 0.2289, 0.07108, 0.2, 0.08894, 0.2, 0.08893, 0.2111, 0.1, 0.2513, 0.07109, 0.2289, 0.08893, 0.2111, 0.1, 0.2196, 0.1221, 0.2779, 0.1, 0.2513, 0.1, 0.2196, 0.1355, 0.2645, 0.1271, 0.3, 0.1221, 0.2779, 0.1355, 0.2645, 0.1452, 0.3, 0.115, 0.385, 0.1271, 0.3, 0.1452, 0.3, 0.1361, 0.3639, 0.1133, 0.4, 0.115, 0.385, 0.1361, 0.3639, 0.1353, 0.4, 0.1273, 0.4727, 0.1133, 0.4, 0.1353, 0.4, 0.1457, 0.4543, 0.1305, 0.5, 0.1273, 0.4727, 0.1457, 0.4543, 0.1475, 0.5, 0.105, 0.595, 0.1305, 0.5, 0.1475, 0.5, 0.1282, 0.5718, 0.1052, 0.6, 0.105, 0.595, 0.1282, 0.5718, 0.1348, 0.6, 0.118, 0.682, 0.1052, 0.6, 0.1348, 0.6, 0.1436, 0.6564, 0.1149, 0.7, 0.118, 0.682, 0.1436, 0.6564, 0.13, 0.7, 0.1049, 0.7951, 0.1149, 0.7, 0.13, 0.7, 0.1218, 0.7782, 0.1038, 0.8, 0.1049, 0.7951, 0.1218, 0.7782, 0.119, 0.8, 0.1095, 0.8905, 0.1038, 0.8, 0.119, 0.8, 0.1238, 0.8762, 0.1114, 0.9, 0.1095, 0.8905, 0.1238, 0.8762, 0.1318, 0.9, 0.1, 0.9573, 0.1114, 0.9, 0.1318, 0.9, 0.1148, 0.9852, 0.1115, 0.08845, 0.1, 0.04353, 0.1112, 0.0, 0.1293, 0.07066, 0.1598, 0.1402, 0.1735, 0.1, 0.1874, 0.1, 0.1808, 0.1192, 0.1633, 0.2, 0.1598, 0.1402, 0.1808, 0.1192, 0.1855, 0.2, 0.1792, 0.2208, 0.1633, 0.2, 0.1855, 0.2, 0.1918, 0.2082, 0.2, 0.2761, 0.1792, 0.2208, 0.1918, 0.2082, 0.2, 0.23, 0.2091, 0.2909, 0.2, 0.2761, 0.2, 0.23, 0.2267, 0.2733, 0.2086, 0.3, 0.2091, 0.2909, 0.2267, 0.2733, 0.2252, 0.3, 0.215, 0.385, 0.2086, 0.3, 0.2252, 0.3, 0.2304, 0.3696, 0.2147, 0.4, 0.215, 0.385, 0.2304, 0.3696, 0.2299, 0.4, 0.2069, 0.4931, 0.2147, 0.4, 0.2299, 0.4, 0.2234, 0.4766, 0.208, 0.5, 0.2069, 0.4931, 0.2234, 0.4766, 0.2273, 0.5, 0.2262, 0.5738, 0.208, 0.5, 0.2273, 0.5, 0.2416, 0.5584, 0.2288, 0.6, 0.2262, 0.5738, 0.2416, 0.5584, 0.2457, 0.6, 0.2, 0.6468, 0.2288, 0.6, 0.2457, 0.6, 0.2, 0.6744, 0.2, 0.6744, 0.188, 0.7, 0.1751, 0.7, 0.2, 0.6468, 0.1721, 0.7279, 0.1751, 0.7, 0.188, 0.7, 0.1866, 0.7134, 0.1716, 0.8, 0.1721, 0.7279, 0.1866, 0.7134, 0.1866, 0.8, 0.1732, 0.8268, 0.1716, 0.8, 0.1866, 0.8, 0.1874, 0.8126, 0.2, 0.8763, 0.1732, 0.8268, 0.1874, 0.8126, 0.2, 0.8358, 0.2124, 0.8876, 0.2, 0.8763, 0.2, 0.8358, 0.2335, 0.8665, 0.2119, 0.9, 0.2124, 0.8876, 0.2335, 0.8665, 0.2323, 0.9, 0.2, 0.9539, 0.2119, 0.9, 0.2323, 0.9, 0.2131, 0.9869, 0.2, 0.03541, 0.1874, 0.1, 0.1735, 0.1, 0.1911, 0.008916, 0.8176, 0.1, 0.8186, 0.08141, 0.8349, 0.06512, 0.833, 0.1, 0.8074, 0.1926, 0.8176, 0.1, 0.833, 0.1, 0.8247, 0.1753, 0.807, 0.2, 0.8074, 0.1926, 0.8247, 0.1753, 0.8233, 0.2, 0.8094, 0.2906, 0.807, 0.2, 0.8233, 0.2, 0.8254, 0.2746, 0.8105, 0.3, 0.8094, 0.2906, 0.8254, 0.2746, 0.8284, 0.3, 0.8114, 0.3886, 0.8105, 0.3, 0.8284, 0.3, 0.829, 0.371, 0.8108, 0.4, 0.8114, 0.3886, 0.829, 0.371, 0.8275, 0.4, 0.8, 0.4174, 0.8108, 0.4, 0.8275, 0.4, 0.8, 0.4445, 0.8, 0.4445, 0.7679, 0.5, 0.7549, 0.5, 0.8, 0.4174, 0.7584, 0.5416, 0.7549, 0.5, 0.7679, 0.5, 0.7715, 0.5285, 0.7598, 0.6, 0.7584, 0.5416, 0.7715, 0.5285, 0.7731, 0.6, 0.7607, 0.6393, 0.7598, 0.6, 0.7731, 0.6, 0.7723, 0.6277, 0.7526, 0.7, 0.7607, 0.6393, 0.7723, 0.6277, 0.7627, 0.7, 0.7469, 0.7531, 0.7526, 0.7, 0.7627, 0.7, 0.7582, 0.7418, 0.8, 0.7865, 0.7469, 0.7531, 0.7582, 0.7418, 0.8, 0.7653, 0.8089, 0.7911, 0.8, 0.7865, 0.8, 0.7653, 0.823, 0.777, 0.8105, 0.8, 0.8089, 0.7911, 0.823, 0.777, 0.8273, 0.8, 0.81, 0.89, 0.8105, 0.8, 0.8273, 0.8, 0.8269, 0.8731, 0.8097, 0.9, 0.81, 0.89, 0.8269, 0.8731, 0.8262, 0.9, 0.8, 0.9541, 0.8097, 0.9, 0.8262, 0.9, 0.8101, 0.9899, 0.8186, 0.08141, 0.8, 0.03048, 0.8111, 0.0, 0.8349, 0.06512, 0.7087, 0.1, 0.706, 0.094, 0.7245, 0.07551, 0.7354, 0.1, 0.7209, 0.1791, 0.7087, 0.1, 0.7354, 0.1, 0.7441, 0.1559, 0.7178, 0.2, 0.7209, 0.1791, 0.7441, 0.1559, 0.7375, 0.2, 0.7, 0.2242, 0.7178, 0.2, 0.7375, 0.2, 0.7, 0.2511, 0.7, 0.2511, 0.6713, 0.3, 0.6556, 0.3, 0.7, 0.2242, 0.6667, 0.3333, 0.6556, 0.3, 0.6713, 0.3, 0.6785, 0.3215, 0.7, 0.3632, 0.6667, 0.3333, 0.6785, 0.3215, 0.7, 0.3407, 0.7294, 0.3706, 0.7, 0.3632, 0.7, 0.3407, 0.7474, 0.3526, 0.7294, 0.4, 0.7294, 0.3706, 0.7474, 0.3526, 0.7475, 0.4, 0.7182, 0.4818, 0.7294, 0.4, 0.7475, 0.4, 0.7392, 0.4608, 0.7089, 0.5, 0.7182, 0.4818, 0.7392, 0.4608, 0.7191, 0.5, 0.7029, 0.5971, 0.7089, 0.5, 0.7191, 0.5, 0.7152, 0.5848, 0.703, 0.6, 0.7029, 0.5971, 0.7152, 0.5848, 0.7155, 0.6, 0.72, 0.68, 0.703, 0.6, 0.7155, 0.6, 0.7289, 0.6711, 0.7175, 0.7, 0.72, 0.68, 0.7289, 0.6711, 0.7253, 0.7, 0.7077, 0.7923, 0.7175, 0.7, 0.7253, 0.7, 0.7165, 0.7835, 0.7185, 0.8, 0.7077, 0.7923, 0.7165, 0.7835, 0.7396, 0.8, 0.7071, 0.8929, 0.7185, 0.8, 0.7396, 0.8, 0.7311, 0.8689, 0.707, 0.9, 0.7071, 0.8929, 0.7311, 0.8689, 0.7306, 0.9, 0.7, 0.9372, 0.707, 0.9, 0.7306, 0.9, 0.7145, 0.9855, 0.706, 0.094, 0.7, 0.06074, 0.7109, 0.0, 0.7245, 0.07551, 0.08878, 0.0, 0.09206, 0.007936, 0.0, 0.1, 0.0, 0.0])
me_grid_002.use_remesh_fix_poles = True
me_grid_002.use_remesh_preserve_attributes = False
me_grid_002.update()

# ---- objects
ob_grid = bpy.data.objects.new('Grid', me_grid_002)

# ---- transforms, parenting, visibility, modifiers, constraints
ob_grid.location = (0.0, 0.0, 0.0)

# ---- collection membership
col_collection.objects.link(ob_grid)

# ---- scene / render settings (as saved in the file)
scene.frame_start = 1; scene.frame_end = 250; scene.frame_set(1)
scene.render.engine = 'BLENDER_EEVEE_NEXT'
scene.cycles.sampling_pattern = 'TABULATED_SOBOL'
scene.cycles.use_light_tree = False
scene.view_settings.view_transform = 'Filmic'
bpy.context.view_layer.update()

# ---- added for rendering (the .blend has no active camera and no usable light): camera, sun
cam_auto = bpy.data.cameras.new('AutoCamera')
cam_auto.lens = 50.0
cam_auto.sensor_width = 36.0
cam_auto.clip_end = 1000.0
ob_auto_camera = bpy.data.objects.new('AutoCamera', cam_auto)
scene.collection.objects.link(ob_auto_camera)
ob_auto_camera.location = (2.62248, -3.14698, 2.07176)
ob_auto_camera.rotation_euler = (1.09748, -7.21219e-08, 0.694738)
scene.camera = ob_auto_camera
light_auto_sun = bpy.data.lights.new('AutoSun', 'SUN')
light_auto_sun.energy = 3.0
light_auto_sun.angle = 0.0523599
ob_auto_sun = bpy.data.objects.new('AutoSun', light_auto_sun)
scene.collection.objects.link(ob_auto_sun)
ob_auto_sun.rotation_euler = (0.872665, 0.174533, 0.523599)
bpy.context.view_layer.update()
